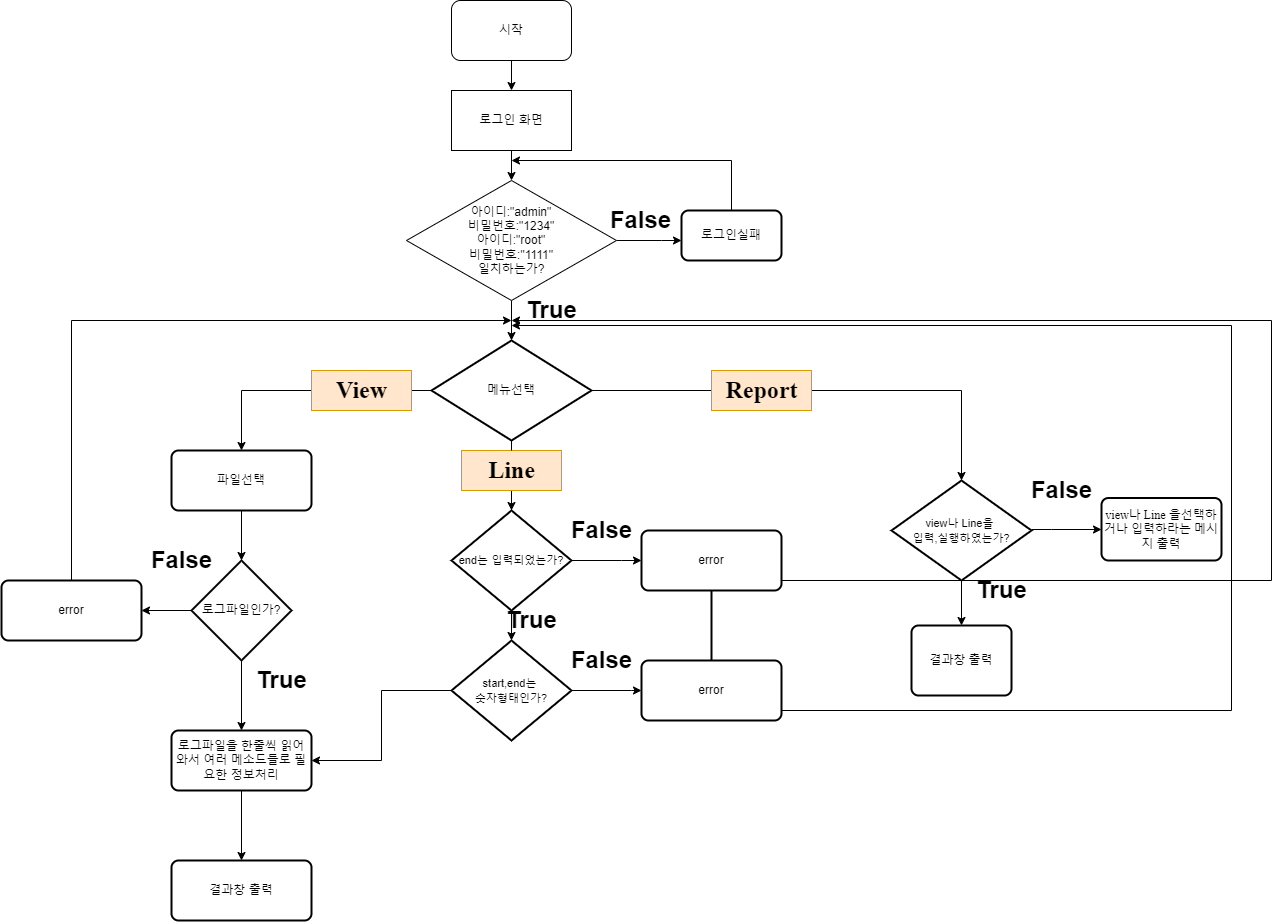

The diagram above was exported from draw.io. Its source (the exported page's mxGraphModel, read from the mxfile embedded in the PNG):
<mxGraphModel dx="2310" dy="781" grid="1" gridSize="10" guides="1" tooltips="1" connect="1" arrows="1" fold="1" page="1" pageScale="1" pageWidth="827" pageHeight="1169" math="0" shadow="0">
  <root>
    <mxCell id="0" />
    <mxCell id="1" parent="0" />
    <mxCell id="TKiCVwHNFFiG2vNk2AUq-3" value="" style="edgeStyle=orthogonalEdgeStyle;rounded=0;orthogonalLoop=1;jettySize=auto;html=1;" parent="1" source="TKiCVwHNFFiG2vNk2AUq-1" target="TKiCVwHNFFiG2vNk2AUq-2" edge="1">
      <mxGeometry relative="1" as="geometry" />
    </mxCell>
    <mxCell id="TKiCVwHNFFiG2vNk2AUq-1" value="시작" style="rounded=1;whiteSpace=wrap;html=1;" parent="1" vertex="1">
      <mxGeometry x="340" y="10" width="120" height="60" as="geometry" />
    </mxCell>
    <mxCell id="TKiCVwHNFFiG2vNk2AUq-11" value="" style="edgeStyle=orthogonalEdgeStyle;rounded=0;orthogonalLoop=1;jettySize=auto;html=1;" parent="1" source="TKiCVwHNFFiG2vNk2AUq-2" target="TKiCVwHNFFiG2vNk2AUq-4" edge="1">
      <mxGeometry relative="1" as="geometry" />
    </mxCell>
    <mxCell id="TKiCVwHNFFiG2vNk2AUq-2" value="로그인 화면" style="rounded=0;whiteSpace=wrap;html=1;" parent="1" vertex="1">
      <mxGeometry x="340" y="100" width="120" height="60" as="geometry" />
    </mxCell>
    <mxCell id="TKiCVwHNFFiG2vNk2AUq-6" style="edgeStyle=orthogonalEdgeStyle;rounded=0;orthogonalLoop=1;jettySize=auto;html=1;" parent="1" source="TKiCVwHNFFiG2vNk2AUq-4" edge="1">
      <mxGeometry relative="1" as="geometry">
        <mxPoint x="570" y="250" as="targetPoint" />
        <Array as="points">
          <mxPoint x="550" y="250" />
        </Array>
      </mxGeometry>
    </mxCell>
    <mxCell id="TKiCVwHNFFiG2vNk2AUq-15" value="" style="edgeStyle=orthogonalEdgeStyle;rounded=0;orthogonalLoop=1;jettySize=auto;html=1;" parent="1" source="TKiCVwHNFFiG2vNk2AUq-4" target="TKiCVwHNFFiG2vNk2AUq-13" edge="1">
      <mxGeometry relative="1" as="geometry" />
    </mxCell>
    <mxCell id="TKiCVwHNFFiG2vNk2AUq-4" value="아이디:&quot;admin&quot;&lt;br&gt;비밀번호:&quot;1234&quot;&lt;br&gt;아이디:&quot;root&quot;&lt;br&gt;비밀번호:&quot;1111&quot;&lt;br&gt;일치하는가?" style="rhombus;whiteSpace=wrap;html=1;" parent="1" vertex="1">
      <mxGeometry x="295" y="190" width="210" height="120" as="geometry" />
    </mxCell>
    <mxCell id="TKiCVwHNFFiG2vNk2AUq-8" value="False" style="text;strokeColor=none;fillColor=none;html=1;fontSize=24;fontStyle=1;verticalAlign=middle;align=center;" parent="1" vertex="1">
      <mxGeometry x="479" y="210" width="100" height="40" as="geometry" />
    </mxCell>
    <mxCell id="TKiCVwHNFFiG2vNk2AUq-9" value="True" style="text;strokeColor=none;fillColor=none;html=1;fontSize=24;fontStyle=1;verticalAlign=middle;align=center;" parent="1" vertex="1">
      <mxGeometry x="390" y="300" width="100" height="40" as="geometry" />
    </mxCell>
    <mxCell id="TKiCVwHNFFiG2vNk2AUq-12" style="edgeStyle=orthogonalEdgeStyle;rounded=0;orthogonalLoop=1;jettySize=auto;html=1;" parent="1" source="TKiCVwHNFFiG2vNk2AUq-10" edge="1">
      <mxGeometry relative="1" as="geometry">
        <mxPoint x="400" y="170" as="targetPoint" />
        <Array as="points">
          <mxPoint x="620" y="170" />
        </Array>
      </mxGeometry>
    </mxCell>
    <mxCell id="TKiCVwHNFFiG2vNk2AUq-10" value="로그인실패" style="rounded=1;whiteSpace=wrap;html=1;absoluteArcSize=1;arcSize=14;strokeWidth=2;" parent="1" vertex="1">
      <mxGeometry x="570" y="220" width="100" height="50" as="geometry" />
    </mxCell>
    <mxCell id="TKiCVwHNFFiG2vNk2AUq-17" style="edgeStyle=orthogonalEdgeStyle;rounded=0;orthogonalLoop=1;jettySize=auto;html=1;entryX=0.5;entryY=0;entryDx=0;entryDy=0;" parent="1" source="TKiCVwHNFFiG2vNk2AUq-13" target="TKiCVwHNFFiG2vNk2AUq-16" edge="1">
      <mxGeometry relative="1" as="geometry" />
    </mxCell>
    <mxCell id="TKiCVwHNFFiG2vNk2AUq-31" value="" style="edgeStyle=orthogonalEdgeStyle;rounded=0;orthogonalLoop=1;jettySize=auto;html=1;startArrow=none;" parent="1" source="TKiCVwHNFFiG2vNk2AUq-49" target="TKiCVwHNFFiG2vNk2AUq-30" edge="1">
      <mxGeometry relative="1" as="geometry" />
    </mxCell>
    <mxCell id="TKiCVwHNFFiG2vNk2AUq-47" style="edgeStyle=orthogonalEdgeStyle;rounded=0;orthogonalLoop=1;jettySize=auto;html=1;entryX=0.5;entryY=0;entryDx=0;entryDy=0;entryPerimeter=0;" parent="1" source="TKiCVwHNFFiG2vNk2AUq-13" target="TKiCVwHNFFiG2vNk2AUq-46" edge="1">
      <mxGeometry relative="1" as="geometry" />
    </mxCell>
    <mxCell id="TKiCVwHNFFiG2vNk2AUq-13" value="메뉴선택" style="strokeWidth=2;html=1;shape=mxgraph.flowchart.decision;whiteSpace=wrap;" parent="1" vertex="1">
      <mxGeometry x="320" y="350" width="160" height="100" as="geometry" />
    </mxCell>
    <mxCell id="TKiCVwHNFFiG2vNk2AUq-21" value="" style="edgeStyle=orthogonalEdgeStyle;rounded=0;orthogonalLoop=1;jettySize=auto;html=1;" parent="1" source="TKiCVwHNFFiG2vNk2AUq-16" target="TKiCVwHNFFiG2vNk2AUq-19" edge="1">
      <mxGeometry relative="1" as="geometry" />
    </mxCell>
    <mxCell id="TKiCVwHNFFiG2vNk2AUq-16" value="파일선택" style="rounded=1;whiteSpace=wrap;html=1;absoluteArcSize=1;arcSize=14;strokeWidth=2;" parent="1" vertex="1">
      <mxGeometry x="60" y="460" width="140" height="60" as="geometry" />
    </mxCell>
    <mxCell id="TKiCVwHNFFiG2vNk2AUq-18" value="&lt;font face=&quot;Times New Roman&quot;&gt;View&lt;/font&gt;" style="text;strokeColor=#d79b00;fillColor=#ffe6cc;html=1;fontSize=24;fontStyle=1;verticalAlign=middle;align=center;" parent="1" vertex="1">
      <mxGeometry x="200" y="380" width="100" height="40" as="geometry" />
    </mxCell>
    <mxCell id="TKiCVwHNFFiG2vNk2AUq-23" value="" style="edgeStyle=orthogonalEdgeStyle;rounded=0;orthogonalLoop=1;jettySize=auto;html=1;" parent="1" source="TKiCVwHNFFiG2vNk2AUq-19" target="TKiCVwHNFFiG2vNk2AUq-22" edge="1">
      <mxGeometry relative="1" as="geometry" />
    </mxCell>
    <mxCell id="TKiCVwHNFFiG2vNk2AUq-26" style="edgeStyle=orthogonalEdgeStyle;rounded=0;orthogonalLoop=1;jettySize=auto;html=1;" parent="1" source="TKiCVwHNFFiG2vNk2AUq-19" edge="1">
      <mxGeometry relative="1" as="geometry">
        <mxPoint x="130" y="740" as="targetPoint" />
      </mxGeometry>
    </mxCell>
    <mxCell id="TKiCVwHNFFiG2vNk2AUq-19" value="로그파일인가?" style="strokeWidth=2;html=1;shape=mxgraph.flowchart.decision;whiteSpace=wrap;" parent="1" vertex="1">
      <mxGeometry x="80" y="570" width="100" height="100" as="geometry" />
    </mxCell>
    <mxCell id="TKiCVwHNFFiG2vNk2AUq-20" value="True" style="text;strokeColor=none;fillColor=none;html=1;fontSize=24;fontStyle=1;verticalAlign=middle;align=center;" parent="1" vertex="1">
      <mxGeometry x="120" y="670" width="100" height="40" as="geometry" />
    </mxCell>
    <mxCell id="TKiCVwHNFFiG2vNk2AUq-24" style="edgeStyle=orthogonalEdgeStyle;rounded=0;orthogonalLoop=1;jettySize=auto;html=1;" parent="1" source="TKiCVwHNFFiG2vNk2AUq-22" edge="1">
      <mxGeometry relative="1" as="geometry">
        <mxPoint x="400" y="330" as="targetPoint" />
        <Array as="points">
          <mxPoint x="-40" y="330" />
        </Array>
      </mxGeometry>
    </mxCell>
    <mxCell id="TKiCVwHNFFiG2vNk2AUq-22" value="error" style="rounded=1;whiteSpace=wrap;html=1;absoluteArcSize=1;arcSize=14;strokeWidth=2;" parent="1" vertex="1">
      <mxGeometry x="-110" y="590" width="140" height="60" as="geometry" />
    </mxCell>
    <mxCell id="TKiCVwHNFFiG2vNk2AUq-25" value="False" style="text;strokeColor=none;fillColor=none;html=1;fontSize=24;fontStyle=1;verticalAlign=middle;align=center;" parent="1" vertex="1">
      <mxGeometry x="20" y="550" width="100" height="40" as="geometry" />
    </mxCell>
    <mxCell id="TKiCVwHNFFiG2vNk2AUq-38" value="" style="edgeStyle=orthogonalEdgeStyle;rounded=0;orthogonalLoop=1;jettySize=auto;html=1;" parent="1" source="TKiCVwHNFFiG2vNk2AUq-27" target="TKiCVwHNFFiG2vNk2AUq-37" edge="1">
      <mxGeometry relative="1" as="geometry" />
    </mxCell>
    <mxCell id="TKiCVwHNFFiG2vNk2AUq-27" value="로그파일을 한줄씩 읽어와서 여러 메소드들로 필요한 정보처리" style="rounded=1;whiteSpace=wrap;html=1;absoluteArcSize=1;arcSize=14;strokeWidth=2;" parent="1" vertex="1">
      <mxGeometry x="60" y="740" width="140" height="60" as="geometry" />
    </mxCell>
    <mxCell id="TKiCVwHNFFiG2vNk2AUq-34" value="" style="edgeStyle=orthogonalEdgeStyle;rounded=0;orthogonalLoop=1;jettySize=auto;html=1;" parent="1" source="TKiCVwHNFFiG2vNk2AUq-30" target="TKiCVwHNFFiG2vNk2AUq-33" edge="1">
      <mxGeometry relative="1" as="geometry" />
    </mxCell>
    <mxCell id="TKiCVwHNFFiG2vNk2AUq-42" value="" style="edgeStyle=orthogonalEdgeStyle;rounded=0;orthogonalLoop=1;jettySize=auto;html=1;" parent="1" source="TKiCVwHNFFiG2vNk2AUq-30" target="TKiCVwHNFFiG2vNk2AUq-41" edge="1">
      <mxGeometry relative="1" as="geometry">
        <Array as="points">
          <mxPoint x="510" y="570" />
          <mxPoint x="510" y="570" />
        </Array>
      </mxGeometry>
    </mxCell>
    <mxCell id="TKiCVwHNFFiG2vNk2AUq-30" value="&lt;font style=&quot;font-size: 11px&quot;&gt;end는 입력되었는가?&lt;/font&gt;" style="strokeWidth=2;html=1;shape=mxgraph.flowchart.decision;whiteSpace=wrap;" parent="1" vertex="1">
      <mxGeometry x="340" y="520" width="120" height="100" as="geometry" />
    </mxCell>
    <mxCell id="TKiCVwHNFFiG2vNk2AUq-32" value="True" style="text;strokeColor=none;fillColor=none;html=1;fontSize=24;fontStyle=1;verticalAlign=middle;align=center;" parent="1" vertex="1">
      <mxGeometry x="370" y="610" width="100" height="40" as="geometry" />
    </mxCell>
    <mxCell id="TKiCVwHNFFiG2vNk2AUq-39" style="edgeStyle=orthogonalEdgeStyle;rounded=0;orthogonalLoop=1;jettySize=auto;html=1;entryX=1;entryY=0.5;entryDx=0;entryDy=0;" parent="1" source="TKiCVwHNFFiG2vNk2AUq-33" target="TKiCVwHNFFiG2vNk2AUq-27" edge="1">
      <mxGeometry relative="1" as="geometry" />
    </mxCell>
    <mxCell id="TKiCVwHNFFiG2vNk2AUq-44" value="" style="edgeStyle=orthogonalEdgeStyle;rounded=0;orthogonalLoop=1;jettySize=auto;html=1;" parent="1" source="TKiCVwHNFFiG2vNk2AUq-33" target="TKiCVwHNFFiG2vNk2AUq-43" edge="1">
      <mxGeometry relative="1" as="geometry">
        <Array as="points">
          <mxPoint x="520" y="700" />
          <mxPoint x="520" y="700" />
        </Array>
      </mxGeometry>
    </mxCell>
    <mxCell id="TKiCVwHNFFiG2vNk2AUq-33" value="&lt;font style=&quot;font-size: 11px&quot;&gt;start,end는 &lt;br&gt;숫자형태인가?&lt;/font&gt;" style="strokeWidth=2;html=1;shape=mxgraph.flowchart.decision;whiteSpace=wrap;" parent="1" vertex="1">
      <mxGeometry x="340" y="650" width="120" height="100" as="geometry" />
    </mxCell>
    <mxCell id="TKiCVwHNFFiG2vNk2AUq-37" value="결과창 출력" style="rounded=1;whiteSpace=wrap;html=1;absoluteArcSize=1;arcSize=14;strokeWidth=2;" parent="1" vertex="1">
      <mxGeometry x="60" y="870" width="140" height="60" as="geometry" />
    </mxCell>
    <mxCell id="TKiCVwHNFFiG2vNk2AUq-40" value="False" style="text;strokeColor=none;fillColor=none;html=1;fontSize=24;fontStyle=1;verticalAlign=middle;align=center;" parent="1" vertex="1">
      <mxGeometry x="440" y="520" width="100" height="40" as="geometry" />
    </mxCell>
    <mxCell id="TKiCVwHNFFiG2vNk2AUq-67" style="edgeStyle=orthogonalEdgeStyle;rounded=0;orthogonalLoop=1;jettySize=auto;html=1;fontFamily=Times New Roman;" parent="1" source="TKiCVwHNFFiG2vNk2AUq-41" edge="1">
      <mxGeometry relative="1" as="geometry">
        <mxPoint x="400" y="330" as="targetPoint" />
        <Array as="points">
          <mxPoint x="1160" y="590" />
          <mxPoint x="1160" y="330" />
        </Array>
      </mxGeometry>
    </mxCell>
    <mxCell id="TKiCVwHNFFiG2vNk2AUq-41" value="error" style="rounded=1;whiteSpace=wrap;html=1;absoluteArcSize=1;arcSize=14;strokeWidth=2;" parent="1" vertex="1">
      <mxGeometry x="530" y="540" width="140" height="60" as="geometry" />
    </mxCell>
    <mxCell id="TKiCVwHNFFiG2vNk2AUq-66" style="edgeStyle=orthogonalEdgeStyle;rounded=0;orthogonalLoop=1;jettySize=auto;html=1;fontFamily=Times New Roman;" parent="1" source="TKiCVwHNFFiG2vNk2AUq-43" edge="1">
      <mxGeometry relative="1" as="geometry">
        <mxPoint x="400" y="335" as="targetPoint" />
        <Array as="points">
          <mxPoint x="1120" y="720" />
          <mxPoint x="1120" y="335" />
        </Array>
      </mxGeometry>
    </mxCell>
    <mxCell id="TKiCVwHNFFiG2vNk2AUq-43" value="error" style="rounded=1;whiteSpace=wrap;html=1;absoluteArcSize=1;arcSize=14;strokeWidth=2;" parent="1" vertex="1">
      <mxGeometry x="530" y="670" width="140" height="60" as="geometry" />
    </mxCell>
    <mxCell id="TKiCVwHNFFiG2vNk2AUq-45" value="False" style="text;strokeColor=none;fillColor=none;html=1;fontSize=24;fontStyle=1;verticalAlign=middle;align=center;" parent="1" vertex="1">
      <mxGeometry x="440" y="650" width="100" height="40" as="geometry" />
    </mxCell>
    <mxCell id="TKiCVwHNFFiG2vNk2AUq-53" value="" style="edgeStyle=orthogonalEdgeStyle;rounded=0;orthogonalLoop=1;jettySize=auto;html=1;fontFamily=Times New Roman;" parent="1" source="TKiCVwHNFFiG2vNk2AUq-46" target="TKiCVwHNFFiG2vNk2AUq-52" edge="1">
      <mxGeometry relative="1" as="geometry" />
    </mxCell>
    <mxCell id="TKiCVwHNFFiG2vNk2AUq-71" value="" style="edgeStyle=orthogonalEdgeStyle;rounded=0;orthogonalLoop=1;jettySize=auto;html=1;fontFamily=Times New Roman;" parent="1" source="TKiCVwHNFFiG2vNk2AUq-46" target="TKiCVwHNFFiG2vNk2AUq-70" edge="1">
      <mxGeometry relative="1" as="geometry">
        <Array as="points">
          <mxPoint x="940" y="539" />
          <mxPoint x="940" y="539" />
        </Array>
      </mxGeometry>
    </mxCell>
    <mxCell id="TKiCVwHNFFiG2vNk2AUq-46" value="&lt;font style=&quot;font-size: 11px&quot;&gt;view나 Line을 &lt;br&gt;입력,실행하였는가?&lt;/font&gt;" style="strokeWidth=2;html=1;shape=mxgraph.flowchart.decision;whiteSpace=wrap;" parent="1" vertex="1">
      <mxGeometry x="780" y="490" width="140" height="100" as="geometry" />
    </mxCell>
    <mxCell id="TKiCVwHNFFiG2vNk2AUq-48" value="&lt;font face=&quot;Times New Roman&quot;&gt;Report&lt;/font&gt;" style="text;strokeColor=#d79b00;fillColor=#ffe6cc;html=1;fontSize=24;fontStyle=1;verticalAlign=middle;align=center;" parent="1" vertex="1">
      <mxGeometry x="600" y="380" width="100" height="40" as="geometry" />
    </mxCell>
    <mxCell id="TKiCVwHNFFiG2vNk2AUq-49" value="&lt;font face=&quot;Times New Roman&quot;&gt;Line&lt;/font&gt;" style="text;strokeColor=#d79b00;fillColor=#ffe6cc;html=1;fontSize=24;fontStyle=1;verticalAlign=middle;align=center;" parent="1" vertex="1">
      <mxGeometry x="350" y="460" width="100" height="40" as="geometry" />
    </mxCell>
    <mxCell id="TKiCVwHNFFiG2vNk2AUq-50" value="" style="edgeStyle=orthogonalEdgeStyle;rounded=0;orthogonalLoop=1;jettySize=auto;html=1;endArrow=none;" parent="1" source="TKiCVwHNFFiG2vNk2AUq-13" target="TKiCVwHNFFiG2vNk2AUq-49" edge="1">
      <mxGeometry relative="1" as="geometry">
        <mxPoint x="400" y="450" as="sourcePoint" />
        <mxPoint x="400" y="485" as="targetPoint" />
        <Array as="points">
          <mxPoint x="400" y="450" />
          <mxPoint x="400" y="450" />
        </Array>
      </mxGeometry>
    </mxCell>
    <mxCell id="TKiCVwHNFFiG2vNk2AUq-52" value="결과창 출력" style="rounded=1;whiteSpace=wrap;html=1;absoluteArcSize=1;arcSize=14;strokeWidth=2;fontFamily=Times New Roman;" parent="1" vertex="1">
      <mxGeometry x="800" y="635" width="100" height="70" as="geometry" />
    </mxCell>
    <mxCell id="TKiCVwHNFFiG2vNk2AUq-56" value="" style="line;strokeWidth=2;direction=south;html=1;fontFamily=Times New Roman;" parent="1" vertex="1">
      <mxGeometry x="595" y="600" width="10" height="70" as="geometry" />
    </mxCell>
    <mxCell id="TKiCVwHNFFiG2vNk2AUq-68" value="True" style="text;strokeColor=none;fillColor=none;html=1;fontSize=24;fontStyle=1;verticalAlign=middle;align=center;" parent="1" vertex="1">
      <mxGeometry x="840" y="580" width="100" height="40" as="geometry" />
    </mxCell>
    <mxCell id="TKiCVwHNFFiG2vNk2AUq-69" value="False" style="text;strokeColor=none;fillColor=none;html=1;fontSize=24;fontStyle=1;verticalAlign=middle;align=center;" parent="1" vertex="1">
      <mxGeometry x="900" y="480" width="100" height="40" as="geometry" />
    </mxCell>
    <mxCell id="TKiCVwHNFFiG2vNk2AUq-70" value="view나 Line 을선택하거나 입력하라는 메시지 출력" style="rounded=1;whiteSpace=wrap;html=1;absoluteArcSize=1;arcSize=14;strokeWidth=2;fontFamily=Times New Roman;" parent="1" vertex="1">
      <mxGeometry x="990" y="507.5" width="120" height="62.5" as="geometry" />
    </mxCell>
  </root>
</mxGraphModel>